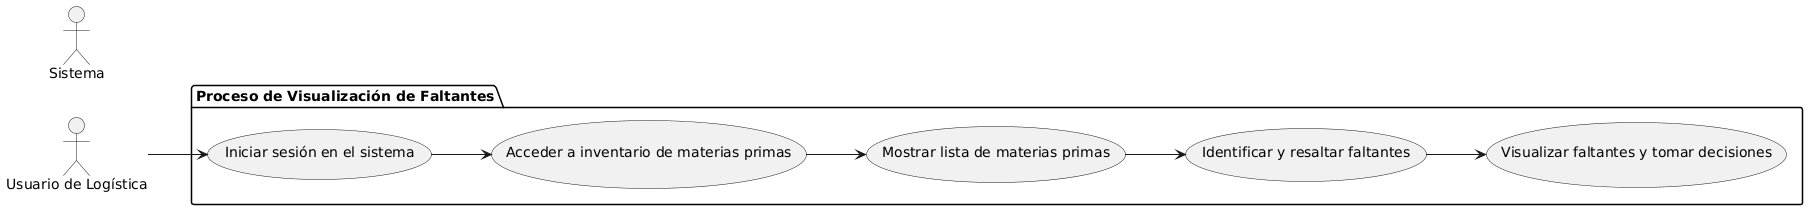

The diagram above was rendered by PlantUML. Its source (embedded in the PNG):
@startuml
left to right direction

actor "Usuario de Logística" as UL
actor "Sistema" as S

package "Proceso de Visualización de Faltantes" {
  usecase "Iniciar sesión en el sistema" as UC1
  usecase "Acceder a inventario de materias primas" as UC2
  usecase "Mostrar lista de materias primas" as UC3
  usecase "Identificar y resaltar faltantes" as UC4
  usecase "Visualizar faltantes y tomar decisiones" as UC5
}

UL --> UC1
UC1 --> UC2
UC2 --> UC3
UC3 --> UC4
UC4 --> UC5
@enduml